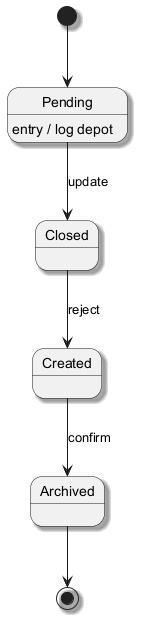

The diagram above was rendered by PlantUML. Its source (embedded in the PNG):
@startuml
skinparam backgroundColor #FFFFFF
skinparam classBackgroundColor #F1F8E9
skinparam classBorderColor #33691E
skinparam shadowing true
[*] --> Pending
Pending --> Closed : update
Pending : entry / log depot
Closed --> Created : reject
Created --> Archived : confirm
Archived --> [*]
@enduml